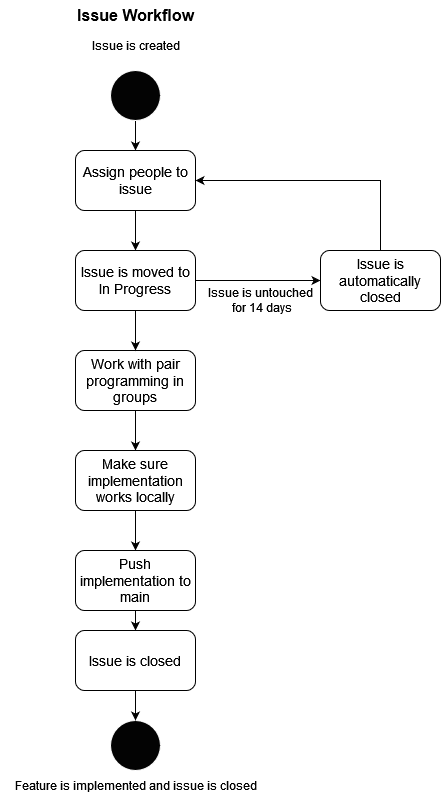

The diagram above was exported from draw.io. Its source (the exported page's mxGraphModel, read from the mxfile embedded in the PNG):
<mxGraphModel dx="590" dy="966" grid="1" gridSize="10" guides="1" tooltips="1" connect="1" arrows="1" fold="1" page="1" pageScale="1" pageWidth="850" pageHeight="1100" math="0" shadow="0">
  <root>
    <mxCell id="0" />
    <mxCell id="1" parent="0" />
    <mxCell id="5Bt3xrxk2xVdcH7t8Kcr-26" style="edgeStyle=orthogonalEdgeStyle;rounded=0;orthogonalLoop=1;jettySize=auto;html=1;exitX=0.5;exitY=1;exitDx=0;exitDy=0;entryX=0.5;entryY=0;entryDx=0;entryDy=0;" edge="1" parent="1" source="5Bt3xrxk2xVdcH7t8Kcr-1" target="5Bt3xrxk2xVdcH7t8Kcr-4">
      <mxGeometry relative="1" as="geometry" />
    </mxCell>
    <mxCell id="5Bt3xrxk2xVdcH7t8Kcr-1" value="" style="ellipse;whiteSpace=wrap;html=1;aspect=fixed;strokeColor=#FFFFFF;fillColor=#030303;" vertex="1" parent="1">
      <mxGeometry x="215" y="80" width="50" height="50" as="geometry" />
    </mxCell>
    <mxCell id="5Bt3xrxk2xVdcH7t8Kcr-2" value="&lt;b&gt;&lt;font style=&quot;font-size: 16px;&quot;&gt;Issue Workflow&lt;/font&gt;&lt;/b&gt;" style="text;html=1;align=center;verticalAlign=middle;resizable=0;points=[];autosize=1;strokeColor=none;fillColor=none;" vertex="1" parent="1">
      <mxGeometry x="170" y="10" width="140" height="30" as="geometry" />
    </mxCell>
    <mxCell id="5Bt3xrxk2xVdcH7t8Kcr-3" value="Issue is created" style="text;html=1;align=center;verticalAlign=middle;resizable=0;points=[];autosize=1;strokeColor=none;fillColor=none;" vertex="1" parent="1">
      <mxGeometry x="185" y="40" width="110" height="30" as="geometry" />
    </mxCell>
    <mxCell id="5Bt3xrxk2xVdcH7t8Kcr-15" style="edgeStyle=orthogonalEdgeStyle;rounded=0;orthogonalLoop=1;jettySize=auto;html=1;exitX=0.5;exitY=1;exitDx=0;exitDy=0;entryX=0.5;entryY=0;entryDx=0;entryDy=0;" edge="1" parent="1" source="5Bt3xrxk2xVdcH7t8Kcr-4" target="5Bt3xrxk2xVdcH7t8Kcr-6">
      <mxGeometry relative="1" as="geometry" />
    </mxCell>
    <mxCell id="5Bt3xrxk2xVdcH7t8Kcr-4" value="&lt;font style=&quot;font-size: 14px;&quot;&gt;Assign people to issue&lt;/font&gt;" style="rounded=1;whiteSpace=wrap;html=1;" vertex="1" parent="1">
      <mxGeometry x="180" y="160" width="120" height="60" as="geometry" />
    </mxCell>
    <mxCell id="5Bt3xrxk2xVdcH7t8Kcr-17" style="edgeStyle=orthogonalEdgeStyle;rounded=0;orthogonalLoop=1;jettySize=auto;html=1;exitX=0.5;exitY=1;exitDx=0;exitDy=0;entryX=0.5;entryY=0;entryDx=0;entryDy=0;" edge="1" parent="1" source="5Bt3xrxk2xVdcH7t8Kcr-5" target="5Bt3xrxk2xVdcH7t8Kcr-7">
      <mxGeometry relative="1" as="geometry" />
    </mxCell>
    <mxCell id="5Bt3xrxk2xVdcH7t8Kcr-5" value="&lt;font style=&quot;font-size: 14px;&quot;&gt;Work with pair programming in groups&lt;/font&gt;" style="rounded=1;whiteSpace=wrap;html=1;" vertex="1" parent="1">
      <mxGeometry x="180" y="360" width="120" height="60" as="geometry" />
    </mxCell>
    <mxCell id="5Bt3xrxk2xVdcH7t8Kcr-16" style="edgeStyle=orthogonalEdgeStyle;rounded=0;orthogonalLoop=1;jettySize=auto;html=1;exitX=0.5;exitY=1;exitDx=0;exitDy=0;entryX=0.5;entryY=0;entryDx=0;entryDy=0;" edge="1" parent="1" source="5Bt3xrxk2xVdcH7t8Kcr-6" target="5Bt3xrxk2xVdcH7t8Kcr-5">
      <mxGeometry relative="1" as="geometry" />
    </mxCell>
    <mxCell id="5Bt3xrxk2xVdcH7t8Kcr-29" style="edgeStyle=orthogonalEdgeStyle;rounded=0;orthogonalLoop=1;jettySize=auto;html=1;exitX=1;exitY=0.5;exitDx=0;exitDy=0;" edge="1" parent="1" source="5Bt3xrxk2xVdcH7t8Kcr-6" target="5Bt3xrxk2xVdcH7t8Kcr-28">
      <mxGeometry relative="1" as="geometry" />
    </mxCell>
    <mxCell id="5Bt3xrxk2xVdcH7t8Kcr-6" value="&lt;font style=&quot;font-size: 14px;&quot;&gt;Issue is moved to In Progress&lt;/font&gt;" style="rounded=1;whiteSpace=wrap;html=1;" vertex="1" parent="1">
      <mxGeometry x="180" y="260" width="120" height="60" as="geometry" />
    </mxCell>
    <mxCell id="5Bt3xrxk2xVdcH7t8Kcr-18" style="edgeStyle=orthogonalEdgeStyle;rounded=0;orthogonalLoop=1;jettySize=auto;html=1;exitX=0.5;exitY=1;exitDx=0;exitDy=0;entryX=0.5;entryY=0;entryDx=0;entryDy=0;" edge="1" parent="1" source="5Bt3xrxk2xVdcH7t8Kcr-7" target="5Bt3xrxk2xVdcH7t8Kcr-8">
      <mxGeometry relative="1" as="geometry" />
    </mxCell>
    <mxCell id="5Bt3xrxk2xVdcH7t8Kcr-7" value="&lt;font style=&quot;font-size: 14px;&quot;&gt;Make sure implementation works locally&lt;/font&gt;" style="rounded=1;whiteSpace=wrap;html=1;" vertex="1" parent="1">
      <mxGeometry x="180" y="460" width="120" height="60" as="geometry" />
    </mxCell>
    <mxCell id="5Bt3xrxk2xVdcH7t8Kcr-20" style="edgeStyle=orthogonalEdgeStyle;rounded=0;orthogonalLoop=1;jettySize=auto;html=1;exitX=0.5;exitY=1;exitDx=0;exitDy=0;entryX=0.5;entryY=0;entryDx=0;entryDy=0;" edge="1" parent="1" source="5Bt3xrxk2xVdcH7t8Kcr-8" target="5Bt3xrxk2xVdcH7t8Kcr-11">
      <mxGeometry relative="1" as="geometry" />
    </mxCell>
    <mxCell id="5Bt3xrxk2xVdcH7t8Kcr-8" value="&lt;font style=&quot;font-size: 14px;&quot;&gt;Push implementation to main&lt;/font&gt;" style="rounded=1;whiteSpace=wrap;html=1;" vertex="1" parent="1">
      <mxGeometry x="180" y="560" width="120" height="60" as="geometry" />
    </mxCell>
    <mxCell id="5Bt3xrxk2xVdcH7t8Kcr-9" value="" style="ellipse;whiteSpace=wrap;html=1;aspect=fixed;strokeColor=#FFFFFF;fillColor=#030303;" vertex="1" parent="1">
      <mxGeometry x="215" y="730" width="50" height="50" as="geometry" />
    </mxCell>
    <mxCell id="5Bt3xrxk2xVdcH7t8Kcr-24" style="edgeStyle=orthogonalEdgeStyle;rounded=0;orthogonalLoop=1;jettySize=auto;html=1;exitX=0.5;exitY=1;exitDx=0;exitDy=0;" edge="1" parent="1" source="5Bt3xrxk2xVdcH7t8Kcr-11" target="5Bt3xrxk2xVdcH7t8Kcr-9">
      <mxGeometry relative="1" as="geometry" />
    </mxCell>
    <mxCell id="5Bt3xrxk2xVdcH7t8Kcr-11" value="&lt;font style=&quot;font-size: 14px;&quot;&gt;Issue is closed&lt;/font&gt;" style="rounded=1;whiteSpace=wrap;html=1;" vertex="1" parent="1">
      <mxGeometry x="180" y="640" width="120" height="60" as="geometry" />
    </mxCell>
    <mxCell id="5Bt3xrxk2xVdcH7t8Kcr-25" value="Feature is implemented and issue is closed" style="text;html=1;align=center;verticalAlign=middle;resizable=0;points=[];autosize=1;strokeColor=none;fillColor=none;" vertex="1" parent="1">
      <mxGeometry x="105" y="780" width="270" height="30" as="geometry" />
    </mxCell>
    <mxCell id="5Bt3xrxk2xVdcH7t8Kcr-31" style="edgeStyle=orthogonalEdgeStyle;rounded=0;orthogonalLoop=1;jettySize=auto;html=1;exitX=0.5;exitY=0;exitDx=0;exitDy=0;entryX=1;entryY=0.5;entryDx=0;entryDy=0;" edge="1" parent="1" source="5Bt3xrxk2xVdcH7t8Kcr-28" target="5Bt3xrxk2xVdcH7t8Kcr-4">
      <mxGeometry relative="1" as="geometry" />
    </mxCell>
    <mxCell id="5Bt3xrxk2xVdcH7t8Kcr-28" value="&lt;font style=&quot;font-size: 14px;&quot;&gt;Issue is automatically closed&lt;/font&gt;" style="rounded=1;whiteSpace=wrap;html=1;" vertex="1" parent="1">
      <mxGeometry x="425" y="260" width="120" height="60" as="geometry" />
    </mxCell>
    <mxCell id="5Bt3xrxk2xVdcH7t8Kcr-30" value="&lt;div&gt;Issue is untouched&lt;/div&gt;&lt;div&gt;&amp;nbsp;for 14 days&lt;/div&gt;" style="text;html=1;align=center;verticalAlign=middle;resizable=0;points=[];autosize=1;strokeColor=none;fillColor=none;" vertex="1" parent="1">
      <mxGeometry x="300" y="290" width="130" height="40" as="geometry" />
    </mxCell>
  </root>
</mxGraphModel>